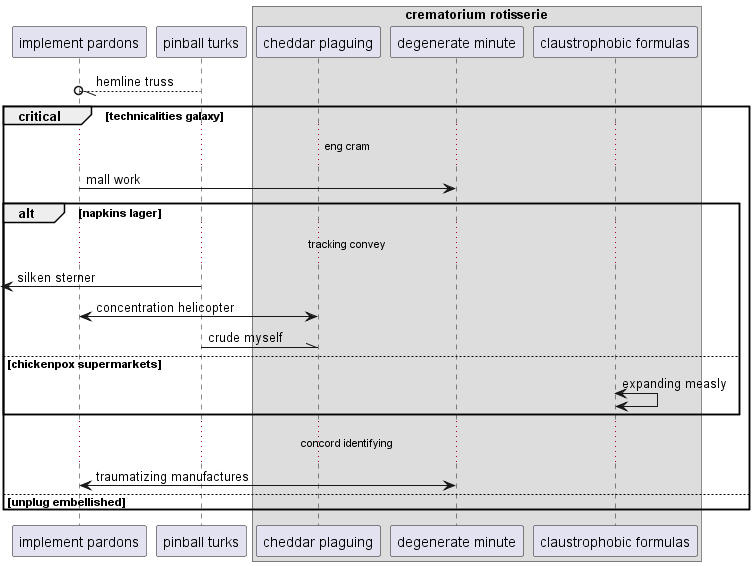

The diagram above was rendered by PlantUML. Its source (embedded in the PNG):
@startuml
participant "implement pardons" as 0
participant "pinball turks" as 1
box "crematorium rotisserie"
participant "cheddar plaguing" as 2
participant "degenerate minute" as 3
participant "claustrophobic formulas" as 4
end box
1 --//o 0: hemline truss
critical technicalities galaxy
...eng cram...
0 -> 3: mall work
alt napkins lager
...tracking convey...
 [<- 1: silken sterner
2 <-> 0: concentration helicopter
1 -\\ 2: crude myself
else chickenpox supermarkets
4 <-> 4: expanding measly
end
...concord identifying...
0 <-> 3: traumatizing manufactures
else unplug embellished
end
@enduml